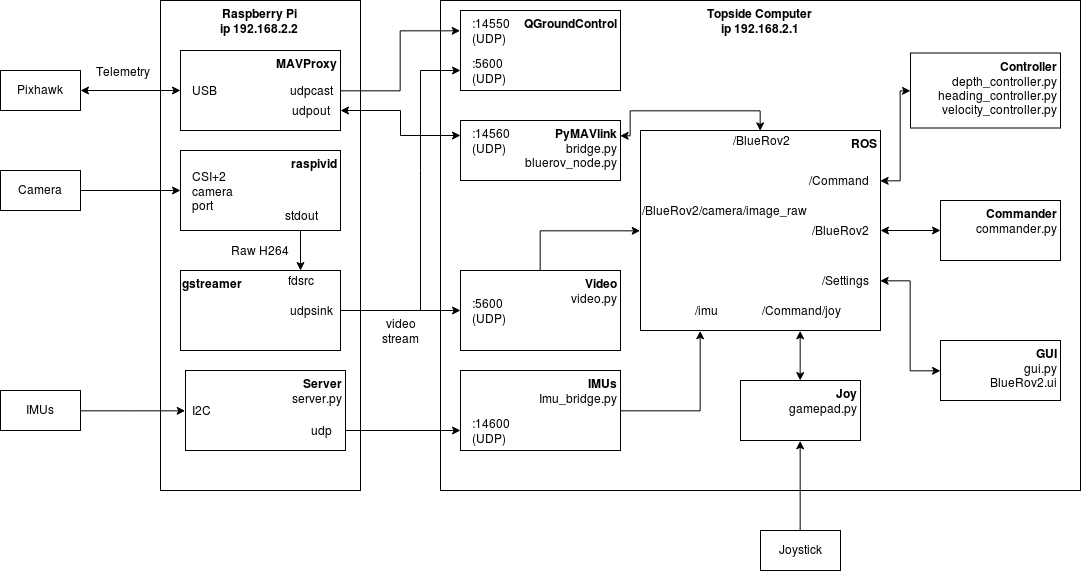

The diagram above was exported from draw.io. Its source (the exported page's mxGraphModel, read from the mxfile embedded in the PNG):
<mxGraphModel dx="1447" dy="723" grid="1" gridSize="10" guides="1" tooltips="1" connect="1" arrows="1" fold="1" page="1" pageScale="1" pageWidth="850" pageHeight="1100" math="0" shadow="0">
  <root>
    <mxCell id="0" />
    <mxCell id="1" parent="0" />
    <mxCell id="6U4z8c5xI8NcUEtDWAnO-4" value="Pixhawk" style="text;html=1;strokeColor=#000000;fillColor=none;align=center;verticalAlign=middle;whiteSpace=wrap;rounded=0;" parent="1" vertex="1">
      <mxGeometry x="40" y="300" width="80" height="40" as="geometry" />
    </mxCell>
    <mxCell id="6U4z8c5xI8NcUEtDWAnO-10" value="&lt;div&gt;&lt;font face=&quot;Helvetica&quot;&gt;&lt;b&gt;Raspberry Pi&lt;/b&gt;&lt;/font&gt;&lt;/div&gt;&lt;div&gt;&lt;font face=&quot;Helvetica&quot;&gt;&lt;b&gt;ip 192.168.2.2&lt;br&gt;&lt;/b&gt;&lt;/font&gt;&lt;/div&gt;" style="rounded=0;whiteSpace=wrap;html=1;strokeColor=#000000;verticalAlign=top;fillColor=none;fontFamily=Helvetica;" parent="1" vertex="1">
      <mxGeometry x="200" y="230" width="200" height="490" as="geometry" />
    </mxCell>
    <mxCell id="6U4z8c5xI8NcUEtDWAnO-12" value="&lt;div&gt;&lt;b&gt;Topside Computer&lt;br&gt;&lt;/b&gt;&lt;/div&gt;&lt;div&gt;&lt;b&gt;ip 192.168.2.1&lt;/b&gt;&lt;br&gt;&lt;b&gt;&lt;/b&gt;&lt;/div&gt;" style="rounded=0;whiteSpace=wrap;html=1;strokeColor=#000000;verticalAlign=top;gradientColor=none;fillColor=none;" parent="1" vertex="1">
      <mxGeometry x="480" y="230" width="640" height="490" as="geometry" />
    </mxCell>
    <mxCell id="6U4z8c5xI8NcUEtDWAnO-22" style="edgeStyle=orthogonalEdgeStyle;rounded=0;orthogonalLoop=1;jettySize=auto;html=1;startArrow=none;startFill=0;" parent="1" source="6U4z8c5xI8NcUEtDWAnO-13" target="6U4z8c5xI8NcUEtDWAnO-27" edge="1">
      <mxGeometry relative="1" as="geometry" />
    </mxCell>
    <mxCell id="6U4z8c5xI8NcUEtDWAnO-13" value="Camera" style="text;html=1;strokeColor=#000000;fillColor=none;align=center;verticalAlign=middle;whiteSpace=wrap;rounded=0;" parent="1" vertex="1">
      <mxGeometry x="40" y="400" width="80" height="40" as="geometry" />
    </mxCell>
    <mxCell id="6U4z8c5xI8NcUEtDWAnO-17" value="" style="edgeStyle=orthogonalEdgeStyle;rounded=0;orthogonalLoop=1;jettySize=auto;html=1;entryX=0;entryY=0.5;entryDx=0;entryDy=0;" parent="1" source="6U4z8c5xI8NcUEtDWAnO-14" target="6U4z8c5xI8NcUEtDWAnO-28" edge="1">
      <mxGeometry relative="1" as="geometry">
        <mxPoint x="240" y="640" as="targetPoint" />
      </mxGeometry>
    </mxCell>
    <mxCell id="6U4z8c5xI8NcUEtDWAnO-14" value="IMUs" style="text;html=1;strokeColor=#000000;fillColor=none;align=center;verticalAlign=middle;whiteSpace=wrap;rounded=0;" parent="1" vertex="1">
      <mxGeometry x="40" y="620" width="80" height="40" as="geometry" />
    </mxCell>
    <mxCell id="IWM6bZ1_lkLwZXQQQqu9-6" style="edgeStyle=orthogonalEdgeStyle;rounded=0;orthogonalLoop=1;jettySize=auto;html=1;exitX=1;exitY=0.5;exitDx=0;exitDy=0;entryX=0;entryY=0.25;entryDx=0;entryDy=0;" parent="1" source="6U4z8c5xI8NcUEtDWAnO-24" target="IWM6bZ1_lkLwZXQQQqu9-4" edge="1">
      <mxGeometry relative="1" as="geometry" />
    </mxCell>
    <mxCell id="6U4z8c5xI8NcUEtDWAnO-24" value="&lt;div align=&quot;right&quot;&gt;&lt;b&gt;MAVProxy&lt;/b&gt;&lt;/div&gt;" style="rounded=0;whiteSpace=wrap;html=1;strokeColor=#000000;align=right;verticalAlign=top;fillColor=none;" parent="1" vertex="1">
      <mxGeometry x="220" y="280" width="160" height="80" as="geometry" />
    </mxCell>
    <mxCell id="6U4z8c5xI8NcUEtDWAnO-27" value="&lt;b&gt;raspivid&lt;/b&gt;" style="rounded=0;whiteSpace=wrap;html=1;strokeColor=#000000;align=right;verticalAlign=top;fillColor=none;" parent="1" vertex="1">
      <mxGeometry x="220" y="380" width="160" height="80" as="geometry" />
    </mxCell>
    <mxCell id="6U4z8c5xI8NcUEtDWAnO-28" value="&lt;div&gt;&lt;b&gt;Server&lt;/b&gt;&lt;/div&gt;&lt;div&gt;server.py&lt;b&gt;&lt;br&gt;&lt;/b&gt;&lt;/div&gt;" style="rounded=0;whiteSpace=wrap;html=1;strokeColor=#000000;align=right;verticalAlign=top;fillColor=none;" parent="1" vertex="1">
      <mxGeometry x="225" y="600" width="160" height="80" as="geometry" />
    </mxCell>
    <mxCell id="6U4z8c5xI8NcUEtDWAnO-20" value="" style="edgeStyle=orthogonalEdgeStyle;rounded=0;orthogonalLoop=1;jettySize=auto;html=1;startArrow=classic;startFill=1;" parent="1" source="6U4z8c5xI8NcUEtDWAnO-4" target="6U4z8c5xI8NcUEtDWAnO-24" edge="1">
      <mxGeometry relative="1" as="geometry">
        <mxPoint x="280" y="300" as="targetPoint" />
      </mxGeometry>
    </mxCell>
    <mxCell id="6U4z8c5xI8NcUEtDWAnO-62" value="Telemetry" style="text;html=1;resizable=0;points=[];align=center;verticalAlign=middle;labelBackgroundColor=#ffffff;" parent="6U4z8c5xI8NcUEtDWAnO-20" vertex="1" connectable="0">
      <mxGeometry x="-0.119" y="-1" relative="1" as="geometry">
        <mxPoint x="-1.5" y="-21" as="offset" />
      </mxGeometry>
    </mxCell>
    <mxCell id="6U4z8c5xI8NcUEtDWAnO-60" style="edgeStyle=orthogonalEdgeStyle;rounded=0;orthogonalLoop=1;jettySize=auto;html=1;startArrow=none;startFill=0;" parent="1" source="6U4z8c5xI8NcUEtDWAnO-29" target="6U4z8c5xI8NcUEtDWAnO-59" edge="1">
      <mxGeometry relative="1" as="geometry" />
    </mxCell>
    <mxCell id="6U4z8c5xI8NcUEtDWAnO-61" value="&lt;div&gt;video&lt;/div&gt;&lt;div&gt;stream&lt;br&gt;&lt;/div&gt;" style="text;html=1;resizable=0;points=[];align=center;verticalAlign=middle;labelBackgroundColor=#ffffff;" parent="6U4z8c5xI8NcUEtDWAnO-60" vertex="1" connectable="0">
      <mxGeometry x="0.2222" y="2" relative="1" as="geometry">
        <mxPoint x="-13.5" y="22" as="offset" />
      </mxGeometry>
    </mxCell>
    <mxCell id="6U4z8c5xI8NcUEtDWAnO-29" value="&lt;div align=&quot;left&quot;&gt;&lt;b&gt;gstreamer&lt;/b&gt;&lt;/div&gt;" style="rounded=0;whiteSpace=wrap;html=1;strokeColor=#000000;align=left;verticalAlign=top;fillColor=none;" parent="1" vertex="1">
      <mxGeometry x="220" y="500" width="160" height="80" as="geometry" />
    </mxCell>
    <mxCell id="6U4z8c5xI8NcUEtDWAnO-31" value="stdout" style="text;html=1;strokeColor=none;fillColor=none;align=center;verticalAlign=middle;whiteSpace=wrap;rounded=0;" parent="1" vertex="1">
      <mxGeometry x="320" y="435" width="40" height="20" as="geometry" />
    </mxCell>
    <mxCell id="6U4z8c5xI8NcUEtDWAnO-35" value="&lt;div&gt;Raw H264&lt;/div&gt;" style="text;html=1;strokeColor=none;fillColor=none;align=center;verticalAlign=middle;whiteSpace=wrap;rounded=0;" parent="1" vertex="1">
      <mxGeometry x="270" y="470" width="60" height="20" as="geometry" />
    </mxCell>
    <mxCell id="6U4z8c5xI8NcUEtDWAnO-36" value="fdsrc" style="text;html=1;strokeColor=none;fillColor=none;align=center;verticalAlign=middle;whiteSpace=wrap;rounded=0;" parent="1" vertex="1">
      <mxGeometry x="320" y="500" width="40" height="20" as="geometry" />
    </mxCell>
    <mxCell id="6U4z8c5xI8NcUEtDWAnO-38" value="" style="endArrow=classic;html=1;exitX=0.75;exitY=1;exitDx=0;exitDy=0;entryX=0.75;entryY=0;entryDx=0;entryDy=0;" parent="1" source="6U4z8c5xI8NcUEtDWAnO-27" target="6U4z8c5xI8NcUEtDWAnO-29" edge="1">
      <mxGeometry width="50" height="50" relative="1" as="geometry">
        <mxPoint x="330" y="510" as="sourcePoint" />
        <mxPoint x="380" y="460" as="targetPoint" />
      </mxGeometry>
    </mxCell>
    <mxCell id="6U4z8c5xI8NcUEtDWAnO-40" value="&lt;div&gt;CSI+2&lt;/div&gt;&lt;div&gt;camera&lt;/div&gt;&lt;div align=&quot;left&quot;&gt;port&lt;br&gt;&lt;/div&gt;" style="text;html=1;strokeColor=none;fillColor=none;align=left;verticalAlign=middle;whiteSpace=wrap;rounded=0;" parent="1" vertex="1">
      <mxGeometry x="230" y="410" width="40" height="20" as="geometry" />
    </mxCell>
    <mxCell id="6U4z8c5xI8NcUEtDWAnO-41" value="USB" style="text;html=1;strokeColor=none;fillColor=none;align=left;verticalAlign=middle;whiteSpace=wrap;rounded=0;" parent="1" vertex="1">
      <mxGeometry x="230" y="310" width="40" height="20" as="geometry" />
    </mxCell>
    <mxCell id="6U4z8c5xI8NcUEtDWAnO-51" style="edgeStyle=orthogonalEdgeStyle;rounded=0;orthogonalLoop=1;jettySize=auto;html=1;startArrow=classic;startFill=1;entryX=0.5;entryY=0;entryDx=0;entryDy=0;exitX=1;exitY=0.25;exitDx=0;exitDy=0;" parent="1" source="6U4z8c5xI8NcUEtDWAnO-43" target="6U4z8c5xI8NcUEtDWAnO-48" edge="1">
      <mxGeometry relative="1" as="geometry">
        <Array as="points">
          <mxPoint x="670" y="365" />
          <mxPoint x="670" y="340" />
          <mxPoint x="800" y="340" />
        </Array>
      </mxGeometry>
    </mxCell>
    <mxCell id="6U4z8c5xI8NcUEtDWAnO-43" value="&lt;div&gt;&lt;b&gt;PyMAVlink&lt;/b&gt;&lt;/div&gt;&lt;div&gt;bridge.py&lt;/div&gt;&lt;div&gt;bluerov_node.py&lt;b&gt;&lt;br&gt;&lt;/b&gt;&lt;/div&gt;" style="rounded=0;whiteSpace=wrap;html=1;strokeColor=#000000;align=right;verticalAlign=top;fillColor=none;" parent="1" vertex="1">
      <mxGeometry x="500" y="350" width="160" height="60" as="geometry" />
    </mxCell>
    <mxCell id="6U4z8c5xI8NcUEtDWAnO-44" value="" style="endArrow=classic;html=1;exitX=1;exitY=0.75;exitDx=0;exitDy=0;verticalAlign=middle;startArrow=classic;startFill=1;entryX=0;entryY=0.25;entryDx=0;entryDy=0;rounded=0;" parent="1" source="6U4z8c5xI8NcUEtDWAnO-24" target="6U4z8c5xI8NcUEtDWAnO-43" edge="1">
      <mxGeometry width="50" height="50" relative="1" as="geometry">
        <mxPoint x="420" y="370" as="sourcePoint" />
        <mxPoint x="470" y="320" as="targetPoint" />
        <Array as="points">
          <mxPoint x="440" y="340" />
          <mxPoint x="440" y="365" />
        </Array>
      </mxGeometry>
    </mxCell>
    <mxCell id="6U4z8c5xI8NcUEtDWAnO-55" style="edgeStyle=orthogonalEdgeStyle;rounded=0;orthogonalLoop=1;jettySize=auto;html=1;entryX=0.25;entryY=1;entryDx=0;entryDy=0;startArrow=none;startFill=0;" parent="1" source="6U4z8c5xI8NcUEtDWAnO-46" target="6U4z8c5xI8NcUEtDWAnO-48" edge="1">
      <mxGeometry relative="1" as="geometry" />
    </mxCell>
    <mxCell id="6U4z8c5xI8NcUEtDWAnO-46" value="&lt;div&gt;&lt;b&gt;IMUs&lt;/b&gt;&lt;/div&gt;&lt;div&gt;Imu_bridge.py&lt;b&gt;&lt;br&gt;&lt;/b&gt;&lt;/div&gt;" style="rounded=0;whiteSpace=wrap;html=1;strokeColor=#000000;align=right;verticalAlign=top;fillColor=none;" parent="1" vertex="1">
      <mxGeometry x="500" y="600" width="160" height="80" as="geometry" />
    </mxCell>
    <mxCell id="6U4z8c5xI8NcUEtDWAnO-48" value="&lt;b&gt;ROS&lt;/b&gt;" style="rounded=0;whiteSpace=wrap;html=1;strokeColor=#000000;align=right;verticalAlign=top;fillColor=none;" parent="1" vertex="1">
      <mxGeometry x="680" y="360" width="240" height="200" as="geometry" />
    </mxCell>
    <mxCell id="6U4z8c5xI8NcUEtDWAnO-49" value="" style="endArrow=classic;html=1;exitX=1;exitY=0.75;exitDx=0;exitDy=0;entryX=0;entryY=0.75;entryDx=0;entryDy=0;" parent="1" source="6U4z8c5xI8NcUEtDWAnO-28" target="6U4z8c5xI8NcUEtDWAnO-46" edge="1">
      <mxGeometry width="50" height="50" relative="1" as="geometry">
        <mxPoint x="420" y="670" as="sourcePoint" />
        <mxPoint x="470" y="620" as="targetPoint" />
        <Array as="points" />
      </mxGeometry>
    </mxCell>
    <mxCell id="6U4z8c5xI8NcUEtDWAnO-52" value="/BlueRov2" style="text;html=1;strokeColor=none;fillColor=none;align=center;verticalAlign=middle;whiteSpace=wrap;rounded=0;" parent="1" vertex="1">
      <mxGeometry x="780" y="360" width="40" height="20" as="geometry" />
    </mxCell>
    <mxCell id="6U4z8c5xI8NcUEtDWAnO-53" value="&lt;div&gt;:14560&lt;/div&gt;&lt;div&gt;(UDP)&lt;br&gt;&lt;/div&gt;" style="text;html=1;strokeColor=none;fillColor=none;align=left;verticalAlign=middle;whiteSpace=wrap;rounded=0;" parent="1" vertex="1">
      <mxGeometry x="510" y="360" width="40" height="20" as="geometry" />
    </mxCell>
    <mxCell id="6U4z8c5xI8NcUEtDWAnO-54" value="&lt;div&gt;:14600&lt;/div&gt;&lt;div&gt;(UDP)&lt;br&gt;&lt;/div&gt;" style="text;html=1;strokeColor=none;fillColor=none;align=left;verticalAlign=middle;whiteSpace=wrap;rounded=0;" parent="1" vertex="1">
      <mxGeometry x="510" y="650" width="40" height="20" as="geometry" />
    </mxCell>
    <mxCell id="6U4z8c5xI8NcUEtDWAnO-56" value="&lt;div align=&quot;left&quot;&gt;I2C&lt;/div&gt;" style="text;html=1;strokeColor=none;fillColor=none;align=left;verticalAlign=middle;whiteSpace=wrap;rounded=0;" parent="1" vertex="1">
      <mxGeometry x="230" y="630" width="40" height="20" as="geometry" />
    </mxCell>
    <mxCell id="6U4z8c5xI8NcUEtDWAnO-57" value="&lt;div&gt;/imu&lt;/div&gt;" style="text;html=1;strokeColor=none;fillColor=none;align=center;verticalAlign=middle;whiteSpace=wrap;rounded=0;" parent="1" vertex="1">
      <mxGeometry x="725.5" y="530" width="40" height="20" as="geometry" />
    </mxCell>
    <mxCell id="6U4z8c5xI8NcUEtDWAnO-58" value="udpout" style="text;html=1;strokeColor=none;fillColor=none;align=center;verticalAlign=middle;whiteSpace=wrap;rounded=0;" parent="1" vertex="1">
      <mxGeometry x="330" y="330" width="40" height="20" as="geometry" />
    </mxCell>
    <mxCell id="6U4z8c5xI8NcUEtDWAnO-79" style="edgeStyle=orthogonalEdgeStyle;rounded=0;orthogonalLoop=1;jettySize=auto;html=1;entryX=0;entryY=0.5;entryDx=0;entryDy=0;startArrow=none;startFill=0;exitX=0.5;exitY=0;exitDx=0;exitDy=0;" parent="1" source="6U4z8c5xI8NcUEtDWAnO-59" target="6U4z8c5xI8NcUEtDWAnO-48" edge="1">
      <mxGeometry relative="1" as="geometry" />
    </mxCell>
    <mxCell id="6U4z8c5xI8NcUEtDWAnO-59" value="&lt;div&gt;&lt;b&gt;Video&lt;/b&gt;&lt;/div&gt;&lt;div&gt;video.py&lt;br&gt;&lt;/div&gt;" style="rounded=0;whiteSpace=wrap;html=1;strokeColor=#000000;align=right;verticalAlign=top;fillColor=none;" parent="1" vertex="1">
      <mxGeometry x="500" y="500" width="160" height="80" as="geometry" />
    </mxCell>
    <mxCell id="6U4z8c5xI8NcUEtDWAnO-63" value="udpsink" style="text;html=1;strokeColor=none;fillColor=none;align=center;verticalAlign=middle;whiteSpace=wrap;rounded=0;" parent="1" vertex="1">
      <mxGeometry x="330" y="530" width="40" height="20" as="geometry" />
    </mxCell>
    <mxCell id="6U4z8c5xI8NcUEtDWAnO-64" value="&lt;div&gt;:5600&lt;/div&gt;&lt;div&gt;(UDP)&lt;br&gt;&lt;/div&gt;" style="text;html=1;strokeColor=none;fillColor=none;align=left;verticalAlign=middle;whiteSpace=wrap;rounded=0;" parent="1" vertex="1">
      <mxGeometry x="510" y="530" width="40" height="20" as="geometry" />
    </mxCell>
    <mxCell id="6U4z8c5xI8NcUEtDWAnO-72" value="/BlueRov2/camera/image_raw" style="text;html=1;strokeColor=none;fillColor=none;align=left;verticalAlign=middle;whiteSpace=wrap;rounded=0;" parent="1" vertex="1">
      <mxGeometry x="680" y="430" width="180" height="20" as="geometry" />
    </mxCell>
    <mxCell id="6U4z8c5xI8NcUEtDWAnO-78" style="edgeStyle=orthogonalEdgeStyle;rounded=0;orthogonalLoop=1;jettySize=auto;html=1;entryX=0.667;entryY=1;entryDx=0;entryDy=0;entryPerimeter=0;startArrow=classic;startFill=1;" parent="1" source="6U4z8c5xI8NcUEtDWAnO-73" target="6U4z8c5xI8NcUEtDWAnO-48" edge="1">
      <mxGeometry relative="1" as="geometry" />
    </mxCell>
    <mxCell id="6U4z8c5xI8NcUEtDWAnO-73" value="&lt;div align=&quot;right&quot;&gt;&lt;b&gt;Joy&lt;/b&gt;&lt;/div&gt;&lt;div&gt;gamepad.py&lt;br&gt;&lt;/div&gt;" style="rounded=0;whiteSpace=wrap;html=1;strokeColor=#000000;fillColor=none;gradientColor=none;align=right;verticalAlign=top;" parent="1" vertex="1">
      <mxGeometry x="780" y="610" width="120" height="60" as="geometry" />
    </mxCell>
    <mxCell id="6U4z8c5xI8NcUEtDWAnO-77" style="edgeStyle=orthogonalEdgeStyle;rounded=0;orthogonalLoop=1;jettySize=auto;html=1;entryX=0.5;entryY=1;entryDx=0;entryDy=0;startArrow=none;startFill=0;" parent="1" source="6U4z8c5xI8NcUEtDWAnO-74" target="6U4z8c5xI8NcUEtDWAnO-73" edge="1">
      <mxGeometry relative="1" as="geometry" />
    </mxCell>
    <mxCell id="6U4z8c5xI8NcUEtDWAnO-74" value="Joystick" style="text;html=1;strokeColor=#000000;fillColor=none;align=center;verticalAlign=middle;whiteSpace=wrap;rounded=0;" parent="1" vertex="1">
      <mxGeometry x="800" y="760" width="80" height="40" as="geometry" />
    </mxCell>
    <mxCell id="6U4z8c5xI8NcUEtDWAnO-80" value="&lt;div&gt;/Command/joy&lt;/div&gt;" style="text;html=1;strokeColor=none;fillColor=none;align=center;verticalAlign=middle;whiteSpace=wrap;rounded=0;" parent="1" vertex="1">
      <mxGeometry x="820" y="530" width="40" height="20" as="geometry" />
    </mxCell>
    <mxCell id="-FiJjNYS5y4XbMhdXGf6-4" style="edgeStyle=orthogonalEdgeStyle;rounded=0;orthogonalLoop=1;jettySize=auto;html=1;entryX=1;entryY=0.75;entryDx=0;entryDy=0;startArrow=classic;startFill=1;" parent="1" source="PnfKBGP4-F-vbBwF1Qsn-3" target="6U4z8c5xI8NcUEtDWAnO-48" edge="1">
      <mxGeometry relative="1" as="geometry" />
    </mxCell>
    <mxCell id="PnfKBGP4-F-vbBwF1Qsn-3" value="&lt;div&gt;&lt;b&gt;GUI&lt;br&gt;&lt;/b&gt;&lt;/div&gt;&lt;div&gt;gui.py&lt;/div&gt;&lt;div&gt;BlueRov2.ui&lt;br&gt;&lt;b&gt;&lt;/b&gt;&lt;/div&gt;" style="rounded=0;whiteSpace=wrap;html=1;strokeColor=#000000;fillColor=none;gradientColor=none;align=right;verticalAlign=top;" parent="1" vertex="1">
      <mxGeometry x="980" y="570" width="120" height="60" as="geometry" />
    </mxCell>
    <mxCell id="-FiJjNYS5y4XbMhdXGf6-2" style="edgeStyle=orthogonalEdgeStyle;rounded=0;orthogonalLoop=1;jettySize=auto;html=1;entryX=1;entryY=0.25;entryDx=0;entryDy=0;startArrow=classic;startFill=1;" parent="1" source="PnfKBGP4-F-vbBwF1Qsn-4" target="6U4z8c5xI8NcUEtDWAnO-48" edge="1">
      <mxGeometry relative="1" as="geometry">
        <Array as="points">
          <mxPoint x="940" y="320" />
          <mxPoint x="940" y="410" />
        </Array>
      </mxGeometry>
    </mxCell>
    <mxCell id="PnfKBGP4-F-vbBwF1Qsn-4" value="&lt;div&gt;&lt;b&gt;Controller&lt;br&gt;&lt;/b&gt;&lt;/div&gt;&lt;div&gt;depth_controller.py&lt;br&gt;&lt;/div&gt;&lt;div&gt;heading_controller.py&lt;/div&gt;&lt;div&gt;velocity_controller.py&lt;/div&gt;" style="rounded=0;whiteSpace=wrap;html=1;strokeColor=#000000;fillColor=none;gradientColor=none;align=right;verticalAlign=top;" parent="1" vertex="1">
      <mxGeometry x="950" y="282.5" width="150" height="75" as="geometry" />
    </mxCell>
    <mxCell id="-FiJjNYS5y4XbMhdXGf6-3" style="edgeStyle=orthogonalEdgeStyle;rounded=0;orthogonalLoop=1;jettySize=auto;html=1;startArrow=classic;startFill=1;" parent="1" source="PnfKBGP4-F-vbBwF1Qsn-5" target="6U4z8c5xI8NcUEtDWAnO-48" edge="1">
      <mxGeometry relative="1" as="geometry" />
    </mxCell>
    <mxCell id="PnfKBGP4-F-vbBwF1Qsn-5" value="&lt;div&gt;&lt;b&gt;Commander&lt;br&gt;&lt;/b&gt;&lt;/div&gt;&lt;div&gt;commander.py&lt;br&gt;&lt;/div&gt;" style="rounded=0;whiteSpace=wrap;html=1;strokeColor=#000000;fillColor=none;gradientColor=none;align=right;verticalAlign=top;" parent="1" vertex="1">
      <mxGeometry x="980" y="430" width="120" height="60" as="geometry" />
    </mxCell>
    <mxCell id="-FiJjNYS5y4XbMhdXGf6-6" value="/Command" style="text;html=1;strokeColor=none;fillColor=none;align=right;verticalAlign=middle;whiteSpace=wrap;rounded=0;" parent="1" vertex="1">
      <mxGeometry x="870" y="400" width="40" height="20" as="geometry" />
    </mxCell>
    <mxCell id="-FiJjNYS5y4XbMhdXGf6-7" value="/BlueRov2" style="text;html=1;strokeColor=none;fillColor=none;align=right;verticalAlign=middle;whiteSpace=wrap;rounded=0;" parent="1" vertex="1">
      <mxGeometry x="870" y="450" width="40" height="20" as="geometry" />
    </mxCell>
    <mxCell id="-FiJjNYS5y4XbMhdXGf6-8" value="/Settings" style="text;html=1;strokeColor=none;fillColor=none;align=right;verticalAlign=middle;whiteSpace=wrap;rounded=0;" parent="1" vertex="1">
      <mxGeometry x="870" y="500" width="40" height="20" as="geometry" />
    </mxCell>
    <mxCell id="-FiJjNYS5y4XbMhdXGf6-9" value="udp" style="text;html=1;strokeColor=none;fillColor=none;align=center;verticalAlign=middle;whiteSpace=wrap;rounded=0;" parent="1" vertex="1">
      <mxGeometry x="340" y="650" width="40" height="20" as="geometry" />
    </mxCell>
    <mxCell id="IWM6bZ1_lkLwZXQQQqu9-4" value="&lt;b&gt;QGroundControl&lt;/b&gt;" style="rounded=0;whiteSpace=wrap;html=1;strokeColor=#000000;align=right;verticalAlign=top;fillColor=none;" parent="1" vertex="1">
      <mxGeometry x="500" y="240" width="160" height="80" as="geometry" />
    </mxCell>
    <mxCell id="IWM6bZ1_lkLwZXQQQqu9-7" value="udpcast" style="text;html=1;strokeColor=none;fillColor=none;align=center;verticalAlign=middle;whiteSpace=wrap;rounded=0;" parent="1" vertex="1">
      <mxGeometry x="330" y="310" width="40" height="20" as="geometry" />
    </mxCell>
    <mxCell id="IWM6bZ1_lkLwZXQQQqu9-8" value="&lt;div&gt;:14550&lt;/div&gt;&lt;div&gt;(UDP)&lt;br&gt;&lt;/div&gt;" style="text;html=1;strokeColor=none;fillColor=none;align=left;verticalAlign=middle;whiteSpace=wrap;rounded=0;" parent="1" vertex="1">
      <mxGeometry x="510" y="250" width="40" height="20" as="geometry" />
    </mxCell>
    <mxCell id="IWM6bZ1_lkLwZXQQQqu9-10" value="&lt;div&gt;:5600&lt;/div&gt;&lt;div&gt;(UDP)&lt;br&gt;&lt;/div&gt;" style="text;html=1;strokeColor=none;fillColor=none;align=left;verticalAlign=middle;whiteSpace=wrap;rounded=0;" parent="1" vertex="1">
      <mxGeometry x="510" y="290" width="40" height="20" as="geometry" />
    </mxCell>
    <mxCell id="IWM6bZ1_lkLwZXQQQqu9-11" value="" style="endArrow=classic;html=1;entryX=0;entryY=0.75;entryDx=0;entryDy=0;rounded=0;" parent="1" target="IWM6bZ1_lkLwZXQQQqu9-4" edge="1">
      <mxGeometry width="50" height="50" relative="1" as="geometry">
        <mxPoint x="460" y="540" as="sourcePoint" />
        <mxPoint x="440" y="380" as="targetPoint" />
        <Array as="points">
          <mxPoint x="460" y="400" />
          <mxPoint x="460" y="300" />
        </Array>
      </mxGeometry>
    </mxCell>
  </root>
</mxGraphModel>